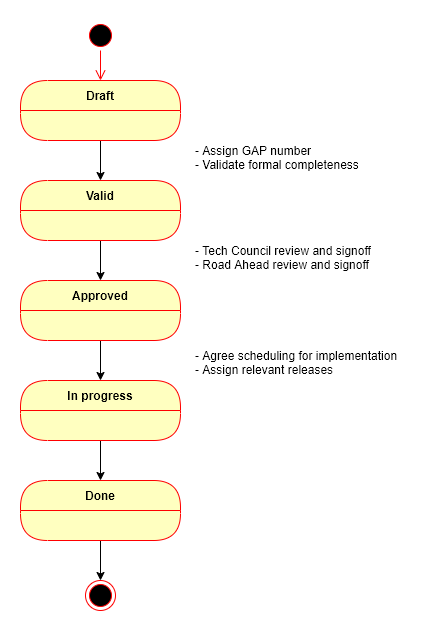

The diagram above was exported from draw.io. Its source (the exported page's mxGraphModel, read from the mxfile embedded in the PNG):
<mxGraphModel dx="1209" dy="642" grid="1" gridSize="10" guides="1" tooltips="1" connect="1" arrows="1" fold="1" page="1" pageScale="1" pageWidth="827" pageHeight="1169" math="0" shadow="0">
  <root>
    <mxCell id="WIyWlLk6GJQsqaUBKTNV-0" />
    <mxCell id="WIyWlLk6GJQsqaUBKTNV-1" parent="WIyWlLk6GJQsqaUBKTNV-0" />
    <mxCell id="xg2jr9LIvQPyfyfNpMEh-11" style="edgeStyle=orthogonalEdgeStyle;rounded=0;orthogonalLoop=1;jettySize=auto;html=1;exitX=0.5;exitY=1;exitDx=0;exitDy=0;entryX=0.5;entryY=0;entryDx=0;entryDy=0;" edge="1" parent="WIyWlLk6GJQsqaUBKTNV-1" source="xg2jr9LIvQPyfyfNpMEh-0" target="xg2jr9LIvQPyfyfNpMEh-7">
      <mxGeometry relative="1" as="geometry" />
    </mxCell>
    <mxCell id="xg2jr9LIvQPyfyfNpMEh-0" value="Draft" style="swimlane;fontStyle=1;align=center;verticalAlign=middle;childLayout=stackLayout;horizontal=1;startSize=30;horizontalStack=0;resizeParent=0;resizeLast=1;container=0;fontColor=#000000;collapsible=0;rounded=1;arcSize=30;strokeColor=#ff0000;fillColor=#ffffc0;swimlaneFillColor=#ffffc0;dropTarget=0;" vertex="1" parent="WIyWlLk6GJQsqaUBKTNV-1">
      <mxGeometry x="330" y="250" width="160" height="60" as="geometry" />
    </mxCell>
    <mxCell id="xg2jr9LIvQPyfyfNpMEh-3" value="" style="ellipse;html=1;shape=startState;fillColor=#000000;strokeColor=#ff0000;" vertex="1" parent="WIyWlLk6GJQsqaUBKTNV-1">
      <mxGeometry x="395" y="190" width="30" height="30" as="geometry" />
    </mxCell>
    <mxCell id="xg2jr9LIvQPyfyfNpMEh-4" value="" style="edgeStyle=orthogonalEdgeStyle;html=1;verticalAlign=bottom;endArrow=open;endSize=8;strokeColor=#ff0000;entryX=0.5;entryY=0;entryDx=0;entryDy=0;" edge="1" source="xg2jr9LIvQPyfyfNpMEh-3" parent="WIyWlLk6GJQsqaUBKTNV-1" target="xg2jr9LIvQPyfyfNpMEh-0">
      <mxGeometry relative="1" as="geometry">
        <mxPoint x="415" y="380" as="targetPoint" />
      </mxGeometry>
    </mxCell>
    <mxCell id="xg2jr9LIvQPyfyfNpMEh-10" value="" style="edgeStyle=orthogonalEdgeStyle;rounded=0;orthogonalLoop=1;jettySize=auto;html=1;" edge="1" parent="WIyWlLk6GJQsqaUBKTNV-1" source="xg2jr9LIvQPyfyfNpMEh-7" target="xg2jr9LIvQPyfyfNpMEh-9">
      <mxGeometry relative="1" as="geometry" />
    </mxCell>
    <mxCell id="xg2jr9LIvQPyfyfNpMEh-7" value="Valid" style="swimlane;fontStyle=1;align=center;verticalAlign=middle;childLayout=stackLayout;horizontal=1;startSize=30;horizontalStack=0;resizeParent=0;resizeLast=1;container=0;fontColor=#000000;collapsible=0;rounded=1;arcSize=30;strokeColor=#ff0000;fillColor=#ffffc0;swimlaneFillColor=#ffffc0;dropTarget=0;" vertex="1" parent="WIyWlLk6GJQsqaUBKTNV-1">
      <mxGeometry x="330" y="350" width="160" height="60" as="geometry" />
    </mxCell>
    <mxCell id="xg2jr9LIvQPyfyfNpMEh-14" value="" style="edgeStyle=orthogonalEdgeStyle;rounded=0;orthogonalLoop=1;jettySize=auto;html=1;" edge="1" parent="WIyWlLk6GJQsqaUBKTNV-1" source="xg2jr9LIvQPyfyfNpMEh-9" target="xg2jr9LIvQPyfyfNpMEh-13">
      <mxGeometry relative="1" as="geometry" />
    </mxCell>
    <mxCell id="xg2jr9LIvQPyfyfNpMEh-9" value="Approved" style="swimlane;fontStyle=1;align=center;verticalAlign=middle;childLayout=stackLayout;horizontal=1;startSize=30;horizontalStack=0;resizeParent=0;resizeLast=1;container=0;fontColor=#000000;collapsible=0;rounded=1;arcSize=30;strokeColor=#ff0000;fillColor=#ffffc0;swimlaneFillColor=#ffffc0;dropTarget=0;" vertex="1" parent="WIyWlLk6GJQsqaUBKTNV-1">
      <mxGeometry x="330" y="450" width="160" height="60" as="geometry" />
    </mxCell>
    <mxCell id="xg2jr9LIvQPyfyfNpMEh-16" value="" style="edgeStyle=orthogonalEdgeStyle;rounded=0;orthogonalLoop=1;jettySize=auto;html=1;" edge="1" parent="WIyWlLk6GJQsqaUBKTNV-1" source="xg2jr9LIvQPyfyfNpMEh-13" target="xg2jr9LIvQPyfyfNpMEh-15">
      <mxGeometry relative="1" as="geometry" />
    </mxCell>
    <mxCell id="xg2jr9LIvQPyfyfNpMEh-13" value="In progress" style="swimlane;fontStyle=1;align=center;verticalAlign=middle;childLayout=stackLayout;horizontal=1;startSize=30;horizontalStack=0;resizeParent=0;resizeLast=1;container=0;fontColor=#000000;collapsible=0;rounded=1;arcSize=30;strokeColor=#ff0000;fillColor=#ffffc0;swimlaneFillColor=#ffffc0;dropTarget=0;" vertex="1" parent="WIyWlLk6GJQsqaUBKTNV-1">
      <mxGeometry x="330" y="550" width="160" height="60" as="geometry" />
    </mxCell>
    <mxCell id="xg2jr9LIvQPyfyfNpMEh-18" style="edgeStyle=orthogonalEdgeStyle;rounded=0;orthogonalLoop=1;jettySize=auto;html=1;entryX=0.5;entryY=0;entryDx=0;entryDy=0;" edge="1" parent="WIyWlLk6GJQsqaUBKTNV-1" source="xg2jr9LIvQPyfyfNpMEh-15" target="xg2jr9LIvQPyfyfNpMEh-17">
      <mxGeometry relative="1" as="geometry" />
    </mxCell>
    <mxCell id="xg2jr9LIvQPyfyfNpMEh-15" value="Done" style="swimlane;fontStyle=1;align=center;verticalAlign=middle;childLayout=stackLayout;horizontal=1;startSize=30;horizontalStack=0;resizeParent=0;resizeLast=1;container=0;fontColor=#000000;collapsible=0;rounded=1;arcSize=30;strokeColor=#ff0000;fillColor=#ffffc0;swimlaneFillColor=#ffffc0;dropTarget=0;" vertex="1" parent="WIyWlLk6GJQsqaUBKTNV-1">
      <mxGeometry x="330" y="650" width="160" height="60" as="geometry" />
    </mxCell>
    <mxCell id="xg2jr9LIvQPyfyfNpMEh-17" value="" style="ellipse;html=1;shape=endState;fillColor=#000000;strokeColor=#ff0000;" vertex="1" parent="WIyWlLk6GJQsqaUBKTNV-1">
      <mxGeometry x="395" y="750" width="30" height="30" as="geometry" />
    </mxCell>
    <mxCell id="xg2jr9LIvQPyfyfNpMEh-19" value="&lt;br&gt;- Assign GAP number&lt;br&gt;- Validate formal completeness" style="text;html=1;strokeColor=none;fillColor=none;spacing=5;spacingTop=-20;whiteSpace=wrap;overflow=hidden;rounded=0;" vertex="1" parent="WIyWlLk6GJQsqaUBKTNV-1">
      <mxGeometry x="500" y="310" width="190" height="70" as="geometry" />
    </mxCell>
    <mxCell id="xg2jr9LIvQPyfyfNpMEh-20" value="&lt;br&gt;- Tech Council review and signoff&lt;br&gt;- Road Ahead review and signoff" style="text;html=1;strokeColor=none;fillColor=none;spacing=5;spacingTop=-20;whiteSpace=wrap;overflow=hidden;rounded=0;" vertex="1" parent="WIyWlLk6GJQsqaUBKTNV-1">
      <mxGeometry x="500" y="410" width="190" height="70" as="geometry" />
    </mxCell>
    <mxCell id="xg2jr9LIvQPyfyfNpMEh-21" value="&lt;br&gt;- Agree scheduling for implementation&lt;br&gt;- Assign relevant releases" style="text;html=1;strokeColor=none;fillColor=none;spacing=5;spacingTop=-20;whiteSpace=wrap;overflow=hidden;rounded=0;" vertex="1" parent="WIyWlLk6GJQsqaUBKTNV-1">
      <mxGeometry x="500" y="515" width="220" height="70" as="geometry" />
    </mxCell>
  </root>
</mxGraphModel>